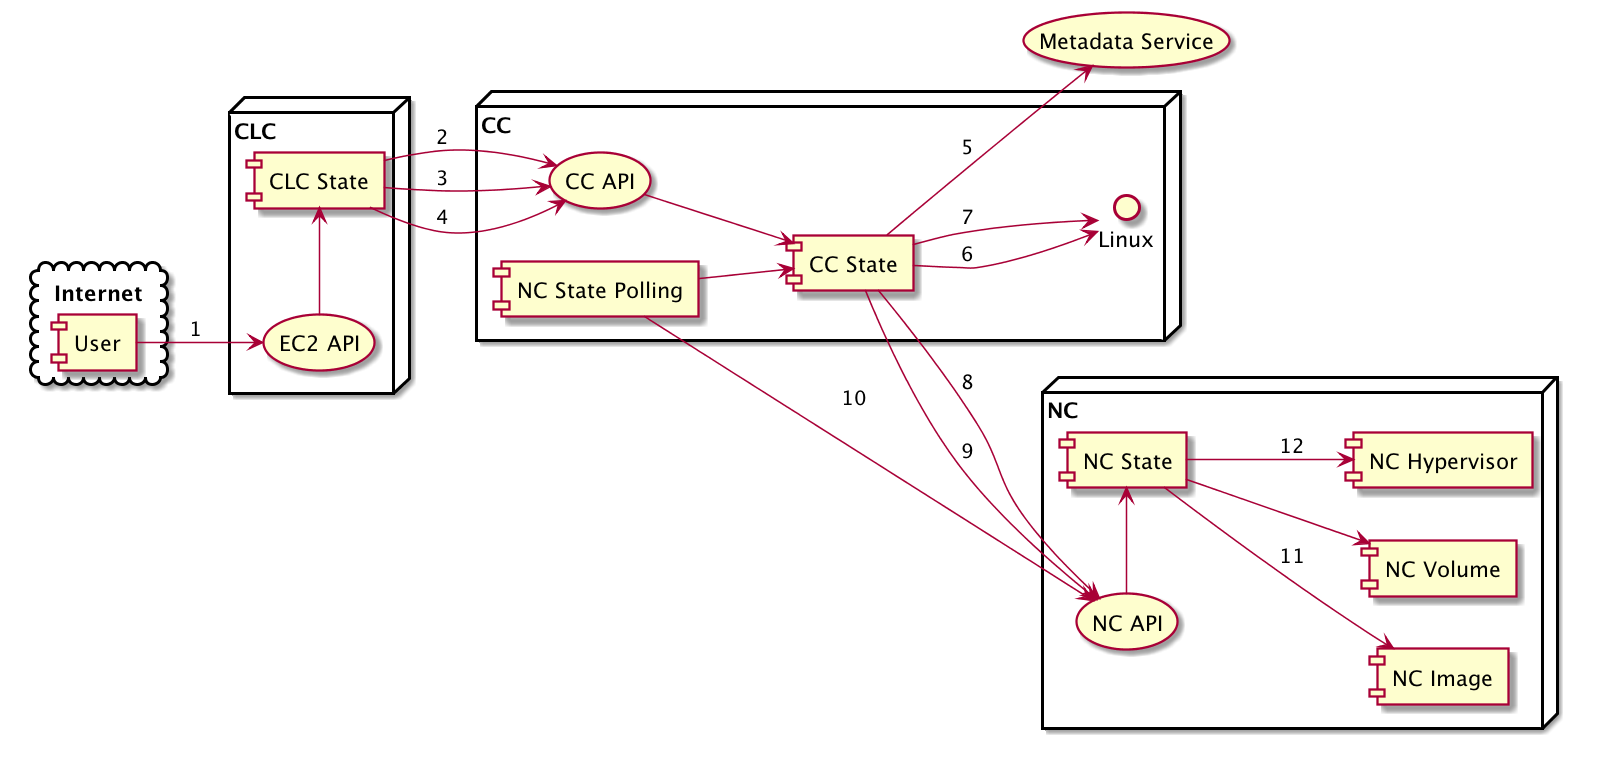

The diagram above was rendered by PlantUML. Its source (embedded in the PNG):
@startuml
left to right direction
scale 1024 width
scale 768 height
node CLC {
  (EC2 API) -right-> [CLC State]
}
node CC {
  interface Linux as cclinux
  (CC API) -down-> [CC State]
  [NC State Polling] --> [CC State]
  [CC State] --> cclinux : 6
  [CC State] --> cclinux : 7
}
node NC {
  (NC API) -right-> [NC State]
  [NC State] --> [NC Image] : 11
  [NC State] --> [NC Volume]
  [NC State] --> [NC Hypervisor] : 12
}
cloud Internet {
  [User] -down-> (EC2 API) : 1
}
[CC State] -down-> (NC API) : 8
[CC State] -down-> (NC API) : 9
[NC State Polling] -down-> (NC API) : 10
[CLC State] --> [CC API] : 2
[CLC State] --> [CC API] : 3
[CLC State] --> [CC API] : 4
[CC State] --> (Metadata Service) : 5
@enduml